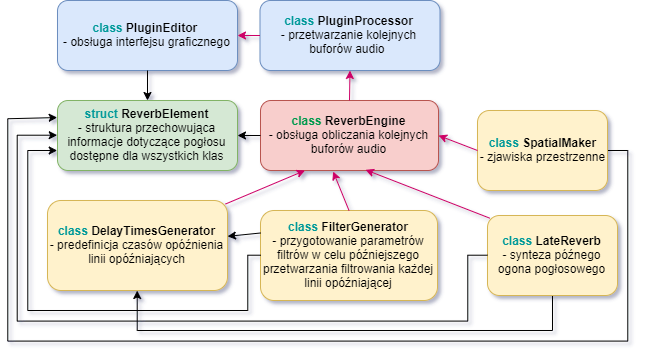

The diagram above was exported from draw.io. Its source (the exported page's mxGraphModel, read from the mxfile embedded in the PNG):
<mxGraphModel dx="1005" dy="520" grid="1" gridSize="10" guides="1" tooltips="1" connect="1" arrows="1" fold="1" page="1" pageScale="1" pageWidth="827" pageHeight="1169" math="0" shadow="0">
  <root>
    <mxCell id="0" />
    <mxCell id="1" parent="0" />
    <mxCell id="C4pKtqIP-iupR2i8YM2W-23" value="&lt;b style=&quot;color: rgb(0 , 153 , 153)&quot;&gt;class&amp;nbsp;&lt;/b&gt;&lt;b&gt;DelayTimesGenerator&lt;/b&gt;&lt;br&gt;- predefinicja czasów opóźnienia linii opóźniających" style="rounded=1;whiteSpace=wrap;html=1;fillColor=#fff2cc;strokeColor=#d6b656;" vertex="1" parent="1">
      <mxGeometry x="210" y="670" width="180" height="90" as="geometry" />
    </mxCell>
    <mxCell id="C4pKtqIP-iupR2i8YM2W-24" value="&lt;b style=&quot;color: rgb(0 , 153 , 153)&quot;&gt;class&amp;nbsp;&lt;/b&gt;&lt;b&gt;FilterGenerator&lt;/b&gt;&lt;br&gt;- przygotowanie parametrów filtrów w celu późniejszego przetwarzania filtrowania każdej linii opóźniającej" style="rounded=1;whiteSpace=wrap;html=1;fillColor=#fff2cc;strokeColor=#d6b656;" vertex="1" parent="1">
      <mxGeometry x="423" y="680" width="177" height="90" as="geometry" />
    </mxCell>
    <mxCell id="C4pKtqIP-iupR2i8YM2W-52" value="" style="edgeStyle=orthogonalEdgeStyle;rounded=0;orthogonalLoop=1;jettySize=auto;html=1;strokeColor=#000000;entryX=0.5;entryY=1;entryDx=0;entryDy=0;" edge="1" parent="1" source="C4pKtqIP-iupR2i8YM2W-25" target="C4pKtqIP-iupR2i8YM2W-23">
      <mxGeometry relative="1" as="geometry">
        <mxPoint x="715" y="845" as="targetPoint" />
        <Array as="points">
          <mxPoint x="715" y="800" />
          <mxPoint x="300" y="800" />
        </Array>
      </mxGeometry>
    </mxCell>
    <mxCell id="C4pKtqIP-iupR2i8YM2W-25" value="&lt;b style=&quot;color: rgb(0 , 153 , 153)&quot;&gt;class&amp;nbsp;&lt;/b&gt;&lt;b&gt;LateReverb&lt;/b&gt;&lt;br&gt;- synteza późnego ogona pogłosowego" style="rounded=1;whiteSpace=wrap;html=1;fillColor=#fff2cc;strokeColor=#d6b656;" vertex="1" parent="1">
      <mxGeometry x="650" y="685" width="130" height="80" as="geometry" />
    </mxCell>
    <mxCell id="C4pKtqIP-iupR2i8YM2W-47" value="" style="edgeStyle=orthogonalEdgeStyle;rounded=0;orthogonalLoop=1;jettySize=auto;html=1;entryX=0;entryY=0.25;entryDx=0;entryDy=0;strokeColor=#000000;" edge="1" parent="1" source="C4pKtqIP-iupR2i8YM2W-26" target="C4pKtqIP-iupR2i8YM2W-27">
      <mxGeometry relative="1" as="geometry">
        <mxPoint x="160" y="800" as="targetPoint" />
        <Array as="points">
          <mxPoint x="790" y="620" />
          <mxPoint x="790" y="810" />
          <mxPoint x="170" y="810" />
          <mxPoint x="170" y="588" />
        </Array>
      </mxGeometry>
    </mxCell>
    <mxCell id="C4pKtqIP-iupR2i8YM2W-26" value="&lt;b style=&quot;color: rgb(0 , 153 , 153)&quot;&gt;class&amp;nbsp;&lt;/b&gt;&lt;b&gt;SpatialMaker&lt;/b&gt;&lt;br&gt;- zjawiska przestrzenne" style="rounded=1;whiteSpace=wrap;html=1;fillColor=#fff2cc;strokeColor=#d6b656;" vertex="1" parent="1">
      <mxGeometry x="640" y="580" width="130" height="80" as="geometry" />
    </mxCell>
    <mxCell id="C4pKtqIP-iupR2i8YM2W-27" value="&lt;b style=&quot;color: rgb(0 , 153 , 153)&quot;&gt;struct&amp;nbsp;&lt;/b&gt;&lt;b&gt;ReverbElement&lt;/b&gt;&lt;br&gt;- struktura przechowująca informacje dotyczące pogłosu dostępne dla wszystkich klas" style="rounded=1;whiteSpace=wrap;html=1;fillColor=#d5e8d4;strokeColor=#82b366;" vertex="1" parent="1">
      <mxGeometry x="220" y="570" width="180" height="70" as="geometry" />
    </mxCell>
    <mxCell id="C4pKtqIP-iupR2i8YM2W-28" value="&lt;font color=&quot;#00994d&quot;&gt;&lt;b&gt;class &lt;/b&gt;&lt;/font&gt;&lt;b&gt;ReverbEngine&lt;/b&gt;&lt;br&gt;- obsługa obliczania kolejnych buforów audio" style="rounded=1;whiteSpace=wrap;html=1;fillColor=#f8cecc;strokeColor=#b85450;" vertex="1" parent="1">
      <mxGeometry x="423" y="570" width="178" height="70" as="geometry" />
    </mxCell>
    <mxCell id="C4pKtqIP-iupR2i8YM2W-29" value="" style="endArrow=classic;html=1;entryX=0.25;entryY=1;entryDx=0;entryDy=0;exitX=0.989;exitY=0.039;exitDx=0;exitDy=0;exitPerimeter=0;strokeColor=#CC0066;" edge="1" parent="1" source="C4pKtqIP-iupR2i8YM2W-23" target="C4pKtqIP-iupR2i8YM2W-28">
      <mxGeometry width="50" height="50" relative="1" as="geometry">
        <mxPoint x="250" y="999.9999999999999" as="sourcePoint" />
        <mxPoint x="300" y="949.9999999999999" as="targetPoint" />
      </mxGeometry>
    </mxCell>
    <mxCell id="C4pKtqIP-iupR2i8YM2W-30" value="" style="endArrow=classic;html=1;entryX=0.408;entryY=1.014;entryDx=0;entryDy=0;entryPerimeter=0;exitX=0.5;exitY=0;exitDx=0;exitDy=0;strokeColor=#CC0066;" edge="1" parent="1" source="C4pKtqIP-iupR2i8YM2W-24" target="C4pKtqIP-iupR2i8YM2W-28">
      <mxGeometry width="50" height="50" relative="1" as="geometry">
        <mxPoint x="480" y="750" as="sourcePoint" />
        <mxPoint x="550" y="660" as="targetPoint" />
      </mxGeometry>
    </mxCell>
    <mxCell id="C4pKtqIP-iupR2i8YM2W-31" value="" style="endArrow=classic;html=1;exitX=0.017;exitY=0.033;exitDx=0;exitDy=0;entryX=0.59;entryY=0.99;entryDx=0;entryDy=0;entryPerimeter=0;exitPerimeter=0;strokeColor=#CC0066;" edge="1" parent="1" source="C4pKtqIP-iupR2i8YM2W-25" target="C4pKtqIP-iupR2i8YM2W-28">
      <mxGeometry width="50" height="50" relative="1" as="geometry">
        <mxPoint x="600" y="730" as="sourcePoint" />
        <mxPoint x="567" y="663" as="targetPoint" />
      </mxGeometry>
    </mxCell>
    <mxCell id="C4pKtqIP-iupR2i8YM2W-32" value="" style="endArrow=classic;html=1;entryX=1;entryY=0.5;entryDx=0;entryDy=0;exitX=0;exitY=0.5;exitDx=0;exitDy=0;strokeColor=#CC0066;" edge="1" parent="1" source="C4pKtqIP-iupR2i8YM2W-26" target="C4pKtqIP-iupR2i8YM2W-28">
      <mxGeometry width="50" height="50" relative="1" as="geometry">
        <mxPoint x="760" y="720" as="sourcePoint" />
        <mxPoint x="810" y="670" as="targetPoint" />
      </mxGeometry>
    </mxCell>
    <mxCell id="C4pKtqIP-iupR2i8YM2W-34" value="&lt;font color=&quot;#009999&quot;&gt;&lt;b&gt;class &lt;/b&gt;&lt;/font&gt;&lt;b&gt;PluginProcessor&lt;/b&gt;&lt;br&gt;- przetwarzanie kolejnych buforów audio&amp;nbsp;" style="rounded=1;whiteSpace=wrap;html=1;fillColor=#dae8fc;strokeColor=#6c8ebf;" vertex="1" parent="1">
      <mxGeometry x="422.5" y="470" width="180" height="70" as="geometry" />
    </mxCell>
    <mxCell id="C4pKtqIP-iupR2i8YM2W-35" value="" style="endArrow=classic;html=1;entryX=0.5;entryY=1;entryDx=0;entryDy=0;exitX=0.5;exitY=0;exitDx=0;exitDy=0;strokeColor=#CC0066;" edge="1" parent="1" source="C4pKtqIP-iupR2i8YM2W-28" target="C4pKtqIP-iupR2i8YM2W-34">
      <mxGeometry width="50" height="50" relative="1" as="geometry">
        <mxPoint x="420" y="630" as="sourcePoint" />
        <mxPoint x="470" y="580" as="targetPoint" />
      </mxGeometry>
    </mxCell>
    <mxCell id="C4pKtqIP-iupR2i8YM2W-36" value="&lt;b style=&quot;color: rgb(0 , 153 , 153)&quot;&gt;class&amp;nbsp;&lt;/b&gt;&lt;b&gt;PluginEditor&amp;nbsp;&lt;/b&gt;&lt;br&gt;- obsługa interfejsu graficznego" style="rounded=1;whiteSpace=wrap;html=1;fillColor=#dae8fc;strokeColor=#6c8ebf;" vertex="1" parent="1">
      <mxGeometry x="220" y="470" width="180" height="70" as="geometry" />
    </mxCell>
    <mxCell id="C4pKtqIP-iupR2i8YM2W-37" value="" style="endArrow=classic;html=1;exitX=0;exitY=0.5;exitDx=0;exitDy=0;entryX=1;entryY=0.5;entryDx=0;entryDy=0;" edge="1" parent="1" source="C4pKtqIP-iupR2i8YM2W-28" target="C4pKtqIP-iupR2i8YM2W-27">
      <mxGeometry width="50" height="50" relative="1" as="geometry">
        <mxPoint x="410" y="660" as="sourcePoint" />
        <mxPoint x="460" y="610" as="targetPoint" />
      </mxGeometry>
    </mxCell>
    <mxCell id="C4pKtqIP-iupR2i8YM2W-38" value="" style="endArrow=classic;html=1;entryX=0.5;entryY=0;entryDx=0;entryDy=0;exitX=0.5;exitY=1;exitDx=0;exitDy=0;" edge="1" parent="1" source="C4pKtqIP-iupR2i8YM2W-36" target="C4pKtqIP-iupR2i8YM2W-27">
      <mxGeometry width="50" height="50" relative="1" as="geometry">
        <mxPoint x="320" y="470" as="sourcePoint" />
        <mxPoint x="370" y="420" as="targetPoint" />
      </mxGeometry>
    </mxCell>
    <mxCell id="C4pKtqIP-iupR2i8YM2W-43" value="" style="edgeStyle=orthogonalEdgeStyle;rounded=0;orthogonalLoop=1;jettySize=auto;html=1;exitX=0;exitY=0.5;exitDx=0;exitDy=0;strokeColor=#000000;" edge="1" parent="1" source="C4pKtqIP-iupR2i8YM2W-24">
      <mxGeometry relative="1" as="geometry">
        <mxPoint x="330" y="790" as="sourcePoint" />
        <mxPoint x="220" y="620" as="targetPoint" />
        <Array as="points">
          <mxPoint x="410" y="725" />
          <mxPoint x="410" y="780" />
          <mxPoint x="190" y="780" />
          <mxPoint x="190" y="620" />
        </Array>
      </mxGeometry>
    </mxCell>
    <mxCell id="C4pKtqIP-iupR2i8YM2W-45" value="" style="edgeStyle=orthogonalEdgeStyle;rounded=0;orthogonalLoop=1;jettySize=auto;html=1;entryX=0;entryY=0.5;entryDx=0;entryDy=0;strokeColor=#000000;" edge="1" parent="1" source="C4pKtqIP-iupR2i8YM2W-25" target="C4pKtqIP-iupR2i8YM2W-27">
      <mxGeometry relative="1" as="geometry">
        <mxPoint x="630" y="725" as="sourcePoint" />
        <mxPoint x="220" y="605" as="targetPoint" />
        <Array as="points">
          <mxPoint x="630" y="725" />
          <mxPoint x="630" y="790" />
          <mxPoint x="180" y="790" />
          <mxPoint x="180" y="605" />
        </Array>
      </mxGeometry>
    </mxCell>
    <mxCell id="C4pKtqIP-iupR2i8YM2W-48" value="" style="endArrow=classic;html=1;entryX=1;entryY=0.5;entryDx=0;entryDy=0;exitX=0;exitY=0.5;exitDx=0;exitDy=0;strokeColor=#CC0066;" edge="1" parent="1" source="C4pKtqIP-iupR2i8YM2W-34" target="C4pKtqIP-iupR2i8YM2W-36">
      <mxGeometry width="50" height="50" relative="1" as="geometry">
        <mxPoint x="320" y="550" as="sourcePoint" />
        <mxPoint x="320" y="590" as="targetPoint" />
      </mxGeometry>
    </mxCell>
    <mxCell id="C4pKtqIP-iupR2i8YM2W-49" value="" style="endArrow=classic;html=1;strokeColor=#000000;exitX=0;exitY=0.25;exitDx=0;exitDy=0;" edge="1" parent="1" source="C4pKtqIP-iupR2i8YM2W-24" target="C4pKtqIP-iupR2i8YM2W-23">
      <mxGeometry width="50" height="50" relative="1" as="geometry">
        <mxPoint x="380" y="710" as="sourcePoint" />
        <mxPoint x="410" y="680" as="targetPoint" />
      </mxGeometry>
    </mxCell>
  </root>
</mxGraphModel>